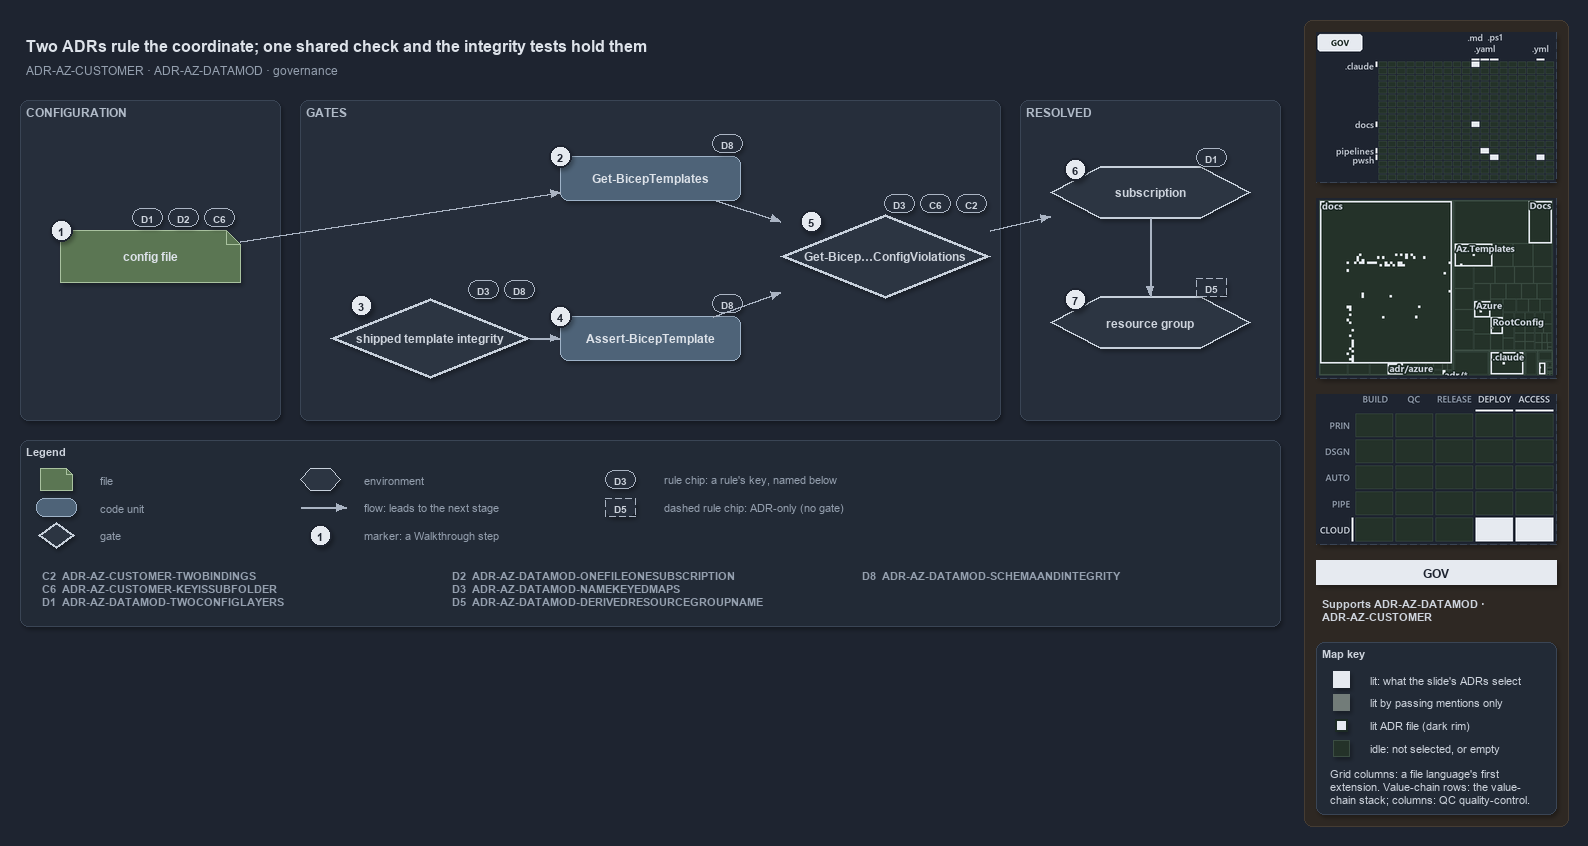

The diagram above was exported from draw.io. Its source (the exported page's mxGraphModel, read from the mxfile embedded in the PNG):
<mxGraphModel dx="1024" dy="768" grid="0" gridSize="10" guides="1" tooltips="1" connect="1" arrows="1" fold="1" page="1" pageScale="1" pageWidth="1572" pageHeight="660" background="#1E2430" math="0" shadow="1">
  <root>
    <mxCell id="0" />
    <mxCell id="1" parent="0" />
    <mxCell id="sidebar-bg" value="" style="rounded=1;arcSize=2;html=1;fillColor=#2E2823;strokeColor=#453C33;shadow=0;" vertex="1" parent="1">
      <mxGeometry x="1304" y="4" width="264" height="806" as="geometry" />
    </mxCell>
    <mxCell id="title" value="Two ADRs rule the coordinate; one shared check and the integrity tests hold them" style="text;html=1;align=left;verticalAlign=middle;fontSize=16;fontStyle=1;fontColor=#DDE2E9;" vertex="1" parent="1">
      <mxGeometry x="20" y="14" width="1260" height="30" as="geometry" />
    </mxCell>
    <mxCell id="subtitle" value="ADR-AZ-CUSTOMER &amp;#183; ADR-AZ-DATAMOD &amp;#183; governance" style="text;html=1;align=left;verticalAlign=middle;fontSize=12;fontColor=#949FAE;" vertex="1" parent="1">
      <mxGeometry x="20" y="44" width="1240" height="20" as="geometry" />
    </mxCell>
    <mxCell id="band-config" value="CONFIGURATION" style="rounded=1;html=1;arcSize=3;fillColor=#262E3B;strokeColor=#3A4555;verticalAlign=top;align=left;spacingLeft=8;fontStyle=1;fontSize=12;fontColor=#B0BAC7;" vertex="1" parent="1">
      <mxGeometry x="20" y="84" width="260" height="320" as="geometry" />
    </mxCell>
    <mxCell id="band-gates" value="GATES" style="rounded=1;html=1;arcSize=3;fillColor=#262E3B;strokeColor=#3A4555;verticalAlign=top;align=left;spacingLeft=8;fontStyle=1;fontSize=12;fontColor=#B0BAC7;" vertex="1" parent="1">
      <mxGeometry x="300" y="84" width="700" height="320" as="geometry" />
    </mxCell>
    <mxCell id="band-resolved" value="RESOLVED" style="rounded=1;html=1;arcSize=3;fillColor=#262E3B;strokeColor=#3A4555;verticalAlign=top;align=left;spacingLeft=8;fontStyle=1;fontSize=12;fontColor=#B0BAC7;" vertex="1" parent="1">
      <mxGeometry x="1020" y="84" width="260" height="320" as="geometry" />
    </mxCell>
    <mxCell id="f-config" value="&lt;b&gt;config file&lt;/b&gt;" style="shape=note;size=14;whiteSpace=wrap;html=1;fillColor=#5B7653;strokeColor=#A9C29F;fontColor=#DDE2E9;fontSize=12;" vertex="1" parent="1">
      <mxGeometry x="60" y="214" width="180" height="52" as="geometry" />
    </mxCell>
    <mxCell id="c-gbt" value="&lt;b&gt;Get-BicepTemplates&lt;/b&gt;" style="rounded=1;whiteSpace=wrap;html=1;arcSize=20;fillColor=#4E6378;strokeColor=#9FB3C8;fontColor=#DDE2E9;fontSize=12;" vertex="1" parent="1">
      <mxGeometry x="560" y="140" width="180" height="44" as="geometry" />
    </mxCell>
    <mxCell id="g-integrity" value="&lt;b&gt;shipped template integrity&lt;/b&gt;" style="rhombus;whiteSpace=wrap;html=1;fillColor=#2C3542;strokeColor=#C7D0DB;strokeWidth=3;fontColor=#CDD3DC;fontSize=12;" vertex="1" parent="1">
      <mxGeometry x="330" y="282" width="200" height="80" as="geometry" />
    </mxCell>
    <mxCell id="c-abt" value="&lt;b&gt;Assert-BicepTemplate&lt;/b&gt;" style="rounded=1;whiteSpace=wrap;html=1;arcSize=20;fillColor=#4E6378;strokeColor=#9FB3C8;fontColor=#DDE2E9;fontSize=12;" vertex="1" parent="1">
      <mxGeometry x="560" y="300" width="180" height="44" as="geometry" />
    </mxCell>
    <mxCell id="g-check" value="&lt;b&gt;Get-Bicep…ConfigViolations&lt;/b&gt;" style="rhombus;whiteSpace=wrap;html=1;fillColor=#2C3542;strokeColor=#C7D0DB;strokeWidth=3;fontColor=#CDD3DC;fontSize=12;" vertex="1" parent="1">
      <mxGeometry x="780" y="198" width="210" height="84" as="geometry" />
    </mxCell>
    <mxCell id="e-sub" value="&lt;b&gt;subscription&lt;/b&gt;" style="shape=hexagon;perimeter=hexagonPerimeter2;whiteSpace=wrap;html=1;fillColor=#2C3542;strokeColor=#C7D0DB;strokeWidth=2;fontColor=#CDD3DC;fontSize=12;" vertex="1" parent="1">
      <mxGeometry x="1050" y="150" width="200" height="52" as="geometry" />
    </mxCell>
    <mxCell id="e-rg" value="&lt;b&gt;resource group&lt;/b&gt;" style="shape=hexagon;perimeter=hexagonPerimeter2;whiteSpace=wrap;html=1;fillColor=#2C3542;strokeColor=#C7D0DB;strokeWidth=2;fontColor=#CDD3DC;fontSize=12;" vertex="1" parent="1">
      <mxGeometry x="1050" y="280" width="200" height="52" as="geometry" />
    </mxCell>
    <mxCell id="e-config-gbt" value="" style="edgeStyle=orthogonalEdgeStyle;rounded=1;html=1;fontSize=10;fontColor=#CDD3DC;endArrow=block;strokeColor=#AAB4C3;shadow=0;" edge="1" parent="1" source="f-config" target="c-gbt">
      <mxGeometry relative="1" as="geometry" />
    </mxCell>
    <mxCell id="e-integrity-abt" value="" style="edgeStyle=orthogonalEdgeStyle;rounded=1;html=1;fontSize=10;fontColor=#CDD3DC;endArrow=block;strokeColor=#AAB4C3;shadow=0;" edge="1" parent="1" source="g-integrity" target="c-abt">
      <mxGeometry relative="1" as="geometry" />
    </mxCell>
    <mxCell id="e-gbt-check" value="" style="edgeStyle=orthogonalEdgeStyle;rounded=1;html=1;fontSize=10;fontColor=#CDD3DC;endArrow=block;strokeColor=#AAB4C3;shadow=0;" edge="1" parent="1" source="c-gbt" target="g-check">
      <mxGeometry relative="1" as="geometry" />
    </mxCell>
    <mxCell id="e-abt-check" value="" style="edgeStyle=orthogonalEdgeStyle;rounded=1;html=1;fontSize=10;fontColor=#CDD3DC;endArrow=block;strokeColor=#AAB4C3;shadow=0;" edge="1" parent="1" source="c-abt" target="g-check">
      <mxGeometry relative="1" as="geometry" />
    </mxCell>
    <mxCell id="e-check-sub" value="" style="edgeStyle=orthogonalEdgeStyle;rounded=1;html=1;fontSize=10;fontColor=#CDD3DC;endArrow=block;strokeColor=#AAB4C3;shadow=0;" edge="1" parent="1" source="g-check" target="e-sub">
      <mxGeometry relative="1" as="geometry" />
    </mxCell>
    <mxCell id="e-sub-rg" value="" style="edgeStyle=orthogonalEdgeStyle;rounded=1;html=1;fontSize=10;fontColor=#CDD3DC;endArrow=block;strokeColor=#AAB4C3;shadow=0;" edge="1" parent="1" source="e-sub" target="e-rg">
      <mxGeometry relative="1" as="geometry" />
    </mxCell>
    <mxCell id="mark-1" value="1" style="ellipse;html=1;fillColor=#E6EAF0;strokeColor=#1E2430;strokeWidth=2;fontColor=#1E2430;fontStyle=1;fontSize=11;" vertex="1" parent="1">
      <mxGeometry x="50" y="203" width="22" height="22" as="geometry" />
    </mxCell>
    <mxCell id="mark-2" value="2" style="ellipse;html=1;fillColor=#E6EAF0;strokeColor=#1E2430;strokeWidth=2;fontColor=#1E2430;fontStyle=1;fontSize=11;" vertex="1" parent="1">
      <mxGeometry x="549" y="129" width="22" height="22" as="geometry" />
    </mxCell>
    <mxCell id="mark-3" value="3" style="ellipse;html=1;fillColor=#E6EAF0;strokeColor=#1E2430;strokeWidth=2;fontColor=#1E2430;fontStyle=1;fontSize=11;" vertex="1" parent="1">
      <mxGeometry x="350" y="278" width="22" height="22" as="geometry" />
    </mxCell>
    <mxCell id="mark-4" value="4" style="ellipse;html=1;fillColor=#E6EAF0;strokeColor=#1E2430;strokeWidth=2;fontColor=#1E2430;fontStyle=1;fontSize=11;" vertex="1" parent="1">
      <mxGeometry x="549" y="289" width="22" height="22" as="geometry" />
    </mxCell>
    <mxCell id="mark-5" value="5" style="ellipse;html=1;fillColor=#E6EAF0;strokeColor=#1E2430;strokeWidth=2;fontColor=#1E2430;fontStyle=1;fontSize=11;" vertex="1" parent="1">
      <mxGeometry x="800" y="194" width="22" height="22" as="geometry" />
    </mxCell>
    <mxCell id="mark-6" value="6" style="ellipse;html=1;fillColor=#E6EAF0;strokeColor=#1E2430;strokeWidth=2;fontColor=#1E2430;fontStyle=1;fontSize=11;" vertex="1" parent="1">
      <mxGeometry x="1064" y="142" width="22" height="22" as="geometry" />
    </mxCell>
    <mxCell id="mark-7" value="7" style="ellipse;html=1;fillColor=#E6EAF0;strokeColor=#1E2430;strokeWidth=2;fontColor=#1E2430;fontStyle=1;fontSize=11;" vertex="1" parent="1">
      <mxGeometry x="1064" y="272" width="22" height="22" as="geometry" />
    </mxCell>
    <mxCell id="chip-config-d1" value="D1" style="rounded=1;arcSize=50;whiteSpace=wrap;html=1;fillColor=#262E3B;strokeColor=#AAB4C3;fontColor=#CDD3DC;fontStyle=1;fontSize=10.5;" vertex="1" parent="1">
      <mxGeometry x="132" y="192" width="30" height="18" as="geometry" />
    </mxCell>
    <mxCell id="chip-config-d2" value="D2" style="rounded=1;arcSize=50;whiteSpace=wrap;html=1;fillColor=#262E3B;strokeColor=#AAB4C3;fontColor=#CDD3DC;fontStyle=1;fontSize=10.5;" vertex="1" parent="1">
      <mxGeometry x="168" y="192" width="30" height="18" as="geometry" />
    </mxCell>
    <mxCell id="chip-config-c6" value="C6" style="rounded=1;arcSize=50;whiteSpace=wrap;html=1;fillColor=#262E3B;strokeColor=#AAB4C3;fontColor=#CDD3DC;fontStyle=1;fontSize=10.5;" vertex="1" parent="1">
      <mxGeometry x="204" y="192" width="30" height="18" as="geometry" />
    </mxCell>
    <mxCell id="chip-gbt-d8" value="D8" style="rounded=1;arcSize=50;whiteSpace=wrap;html=1;fillColor=#262E3B;strokeColor=#AAB4C3;fontColor=#CDD3DC;fontStyle=1;fontSize=10.5;" vertex="1" parent="1">
      <mxGeometry x="712" y="118" width="30" height="18" as="geometry" />
    </mxCell>
    <mxCell id="chip-abt-d8" value="D8" style="rounded=1;arcSize=50;whiteSpace=wrap;html=1;fillColor=#262E3B;strokeColor=#AAB4C3;fontColor=#CDD3DC;fontStyle=1;fontSize=10.5;" vertex="1" parent="1">
      <mxGeometry x="712" y="278" width="30" height="18" as="geometry" />
    </mxCell>
    <mxCell id="chip-integrity-d3" value="D3" style="rounded=1;arcSize=50;whiteSpace=wrap;html=1;fillColor=#262E3B;strokeColor=#AAB4C3;fontColor=#CDD3DC;fontStyle=1;fontSize=10.5;" vertex="1" parent="1">
      <mxGeometry x="468" y="264" width="30" height="18" as="geometry" />
    </mxCell>
    <mxCell id="chip-integrity-d8" value="D8" style="rounded=1;arcSize=50;whiteSpace=wrap;html=1;fillColor=#262E3B;strokeColor=#AAB4C3;fontColor=#CDD3DC;fontStyle=1;fontSize=10.5;" vertex="1" parent="1">
      <mxGeometry x="504" y="264" width="30" height="18" as="geometry" />
    </mxCell>
    <mxCell id="chip-check-d3" value="D3" style="rounded=1;arcSize=50;whiteSpace=wrap;html=1;fillColor=#262E3B;strokeColor=#AAB4C3;fontColor=#CDD3DC;fontStyle=1;fontSize=10.5;" vertex="1" parent="1">
      <mxGeometry x="884" y="178" width="30" height="18" as="geometry" />
    </mxCell>
    <mxCell id="chip-check-c6" value="C6" style="rounded=1;arcSize=50;whiteSpace=wrap;html=1;fillColor=#262E3B;strokeColor=#AAB4C3;fontColor=#CDD3DC;fontStyle=1;fontSize=10.5;" vertex="1" parent="1">
      <mxGeometry x="920" y="178" width="30" height="18" as="geometry" />
    </mxCell>
    <mxCell id="chip-check-c2" value="C2" style="rounded=1;arcSize=50;whiteSpace=wrap;html=1;fillColor=#262E3B;strokeColor=#AAB4C3;fontColor=#CDD3DC;fontStyle=1;fontSize=10.5;" vertex="1" parent="1">
      <mxGeometry x="956" y="178" width="30" height="18" as="geometry" />
    </mxCell>
    <mxCell id="chip-sub-d1" value="D1" style="rounded=1;arcSize=50;whiteSpace=wrap;html=1;fillColor=#262E3B;strokeColor=#AAB4C3;fontColor=#CDD3DC;fontStyle=1;fontSize=10.5;" vertex="1" parent="1">
      <mxGeometry x="1196" y="132" width="30" height="18" as="geometry" />
    </mxCell>
    <mxCell id="chip-rg-d5" value="D5" style="rounded=1;arcSize=50;whiteSpace=wrap;html=1;fillColor=#262E3B;strokeColor=#AAB4C3;fontColor=#CDD3DC;fontStyle=1;fontSize=10.5;dashed=1;" vertex="1" parent="1">
      <mxGeometry x="1196" y="262" width="30" height="18" as="geometry" />
    </mxCell>
    <mxCell id="legend" value="&lt;b&gt;Legend&lt;/b&gt;" style="rounded=1;whiteSpace=wrap;html=1;arcSize=6;fillColor=#222A36;strokeColor=#3A4555;align=left;verticalAlign=top;spacing=8;fontSize=11;fontColor=#CDD3DC;" vertex="1" parent="1">
      <mxGeometry x="20" y="424" width="1260" height="186" as="geometry" />
      <mxCell id="lg-key-0" value="&lt;b&gt;C2&lt;/b&gt;&amp;#160;&amp;#160;ADR-AZ-CUSTOMER-TWOBINDINGS&lt;br&gt;&lt;b&gt;C6&lt;/b&gt;&amp;#160;&amp;#160;ADR-AZ-CUSTOMER-KEYISSUBFOLDER&lt;br&gt;&lt;b&gt;D1&lt;/b&gt;&amp;#160;&amp;#160;ADR-AZ-DATAMOD-TWOCONFIGLAYERS" style="text;html=1;align=left;verticalAlign=top;fontSize=11;fontColor=#949FAE;" vertex="1" parent="1">
        <mxGeometry x="36" y="548" width="400" height="52" as="geometry" />
      </mxCell>
      <mxCell id="lg-key-1" value="&lt;b&gt;D2&lt;/b&gt;&amp;#160;&amp;#160;ADR-AZ-DATAMOD-ONEFILEONESUBSCRIPTION&lt;br&gt;&lt;b&gt;D3&lt;/b&gt;&amp;#160;&amp;#160;ADR-AZ-DATAMOD-NAMEKEYEDMAPS&lt;br&gt;&lt;b&gt;D5&lt;/b&gt;&amp;#160;&amp;#160;ADR-AZ-DATAMOD-DERIVEDRESOURCEGROUPNAME" style="text;html=1;align=left;verticalAlign=top;fontSize=11;fontColor=#949FAE;" vertex="1" parent="1">
        <mxGeometry x="446" y="548" width="400" height="52" as="geometry" />
      </mxCell>
      <mxCell id="lg-key-2" value="&lt;b&gt;D8&lt;/b&gt;&amp;#160;&amp;#160;ADR-AZ-DATAMOD-SCHEMAANDINTEGRITY" style="text;html=1;align=left;verticalAlign=top;fontSize=11;fontColor=#949FAE;" vertex="1" parent="1">
        <mxGeometry x="856" y="548" width="400" height="52" as="geometry" />
      </mxCell>
    </mxCell>
    <mxCell id="lg-0-0" value="" style="shape=note;size=6;html=1;fillColor=#5B7653;strokeColor=#A9C29F;" vertex="1" parent="1">
      <mxGeometry x="40" y="452" width="32" height="22" as="geometry" />
    </mxCell>
    <mxCell id="lg-0-0-t" value="file" style="text;html=1;align=left;verticalAlign=middle;fontSize=11;fontColor=#949FAE;" vertex="1" parent="1">
      <mxGeometry x="94" y="453" width="200" height="20" as="geometry" />
    </mxCell>
    <mxCell id="lg-0-1" value="" style="rounded=1;html=1;arcSize=20;fillColor=#4E6378;strokeColor=#9FB3C8;" vertex="1" parent="1">
      <mxGeometry x="36" y="482" width="40" height="18" as="geometry" />
    </mxCell>
    <mxCell id="lg-0-1-t" value="code unit" style="text;html=1;align=left;verticalAlign=middle;fontSize=11;fontColor=#949FAE;" vertex="1" parent="1">
      <mxGeometry x="94" y="481" width="200" height="20" as="geometry" />
    </mxCell>
    <mxCell id="lg-0-2" value="" style="rhombus;html=1;fillColor=#2C3542;strokeColor=#C7D0DB;strokeWidth=2;fontColor=#CDD3DC;" vertex="1" parent="1">
      <mxGeometry x="38" y="506" width="36" height="26" as="geometry" />
    </mxCell>
    <mxCell id="lg-0-2-t" value="gate" style="text;html=1;align=left;verticalAlign=middle;fontSize=11;fontColor=#949FAE;" vertex="1" parent="1">
      <mxGeometry x="94" y="509" width="200" height="20" as="geometry" />
    </mxCell>
    <mxCell id="lg-1-0" value="" style="shape=hexagon;perimeter=hexagonPerimeter2;html=1;fillColor=#2C3542;strokeColor=#C7D0DB;fontColor=#CDD3DC;" vertex="1" parent="1">
      <mxGeometry x="300" y="452" width="40" height="22" as="geometry" />
    </mxCell>
    <mxCell id="lg-1-0-t" value="environment" style="text;html=1;align=left;verticalAlign=middle;fontSize=11;fontColor=#949FAE;" vertex="1" parent="1">
      <mxGeometry x="358" y="453" width="220" height="20" as="geometry" />
    </mxCell>
    <mxCell id="lg-1-1-a" value="" style="text;html=1;strokeColor=none;fillColor=none;" vertex="1" parent="1">
      <mxGeometry x="300" y="491" width="1" height="1" as="geometry" />
    </mxCell>
    <mxCell id="lg-1-1-b" value="" style="text;html=1;strokeColor=none;fillColor=none;" vertex="1" parent="1">
      <mxGeometry x="346" y="491" width="1" height="1" as="geometry" />
    </mxCell>
    <mxCell id="lg-1-1" value="" style="edgeStyle=orthogonalEdgeStyle;rounded=1;html=1;fontSize=10;fontColor=#CDD3DC;endArrow=block;strokeColor=#AAB4C3;shadow=0;" edge="1" parent="1" source="lg-1-1-a" target="lg-1-1-b">
      <mxGeometry relative="1" as="geometry" />
    </mxCell>
    <mxCell id="lg-1-1-t" value="flow: leads to the next stage" style="text;html=1;align=left;verticalAlign=middle;fontSize=11;fontColor=#949FAE;" vertex="1" parent="1">
      <mxGeometry x="358" y="481" width="220" height="20" as="geometry" />
    </mxCell>
    <mxCell id="lg-1-2" value="1" style="ellipse;html=1;fillColor=#E6EAF0;strokeColor=#1E2430;strokeWidth=2;fontColor=#1E2430;fontStyle=1;fontSize=11;" vertex="1" parent="1">
      <mxGeometry x="309" y="508" width="22" height="22" as="geometry" />
    </mxCell>
    <mxCell id="lg-1-2-t" value="marker: a Walkthrough step" style="text;html=1;align=left;verticalAlign=middle;fontSize=11;fontColor=#949FAE;" vertex="1" parent="1">
      <mxGeometry x="358" y="509" width="220" height="20" as="geometry" />
    </mxCell>
    <mxCell id="lg-2-0" value="D3" style="rounded=1;arcSize=50;whiteSpace=wrap;html=1;fillColor=#262E3B;strokeColor=#AAB4C3;fontColor=#CDD3DC;fontStyle=1;fontSize=10.5;" vertex="1" parent="1">
      <mxGeometry x="605" y="454" width="30" height="18" as="geometry" />
    </mxCell>
    <mxCell id="lg-2-0-t" value="rule chip: a rule's key, named below" style="text;html=1;align=left;verticalAlign=middle;fontSize=11;fontColor=#949FAE;" vertex="1" parent="1">
      <mxGeometry x="658" y="453" width="500" height="20" as="geometry" />
    </mxCell>
    <mxCell id="lg-2-1" value="D5" style="rounded=1;arcSize=50;whiteSpace=wrap;html=1;fillColor=#262E3B;strokeColor=#AAB4C3;fontColor=#CDD3DC;fontStyle=1;fontSize=10.5;dashed=1;" vertex="1" parent="1">
      <mxGeometry x="605" y="482" width="30" height="18" as="geometry" />
    </mxCell>
    <mxCell id="lg-2-1-t" value="dashed rule chip: ADR-only (no gate)" style="text;html=1;align=left;verticalAlign=middle;fontSize=11;fontColor=#949FAE;" vertex="1" parent="1">
      <mxGeometry x="658" y="481" width="500" height="20" as="geometry" />
    </mxCell>
    <mxCell id="minimap-grid" value="" style="shape=image;imageAspect=0;rounded=1;arcSize=4;whiteSpace=wrap;html=1;fillColor=#262E3B;strokeColor=#3A4555;dashed=1;fontColor=#949FAE;fontSize=11;image=data:image/png,(base64 omitted: 10912 chars);" vertex="1" parent="1">
      <mxGeometry x="1316" y="16" width="240" height="150" as="geometry" />
    </mxCell>
    <mxCell id="minimap-tree" value="" style="shape=image;imageAspect=0;rounded=1;arcSize=4;whiteSpace=wrap;html=1;fillColor=#262E3B;strokeColor=#3A4555;dashed=1;fontColor=#949FAE;fontSize=11;image=data:image/png,(base64 omitted: 20500 chars);" vertex="1" parent="1">
      <mxGeometry x="1316" y="182" width="240" height="180" as="geometry" />
    </mxCell>
    <mxCell id="minimap-chain" value="" style="shape=image;imageAspect=0;rounded=1;arcSize=4;whiteSpace=wrap;html=1;fillColor=#262E3B;strokeColor=#3A4555;dashed=1;fontColor=#949FAE;fontSize=11;image=data:image/png,(base64 omitted: 13548 chars);" vertex="1" parent="1">
      <mxGeometry x="1316" y="378" width="240" height="150" as="geometry" />
    </mxCell>
    <mxCell id="lens-badge" value="GOV" style="rounded=0;whiteSpace=wrap;html=1;align=center;verticalAlign=middle;fontSize=12;fontStyle=1;fontColor=#1E2430;fillColor=#E6EAF0;strokeColor=none;" vertex="1" parent="1">
      <mxGeometry x="1316" y="544" width="240" height="24" as="geometry" />
    </mxCell>
    <mxCell id="supports" value="&lt;b&gt;Supports&lt;/b&gt; ADR-AZ-DATAMOD &amp;#183;&lt;br&gt;ADR-AZ-CUSTOMER" style="text;html=1;whiteSpace=wrap;align=left;verticalAlign=top;fontSize=11;fontColor=#CDD3DC;" vertex="1" parent="1">
      <mxGeometry x="1316" y="576" width="240" height="38" as="geometry" />
    </mxCell>
    <mxCell id="mapkey" value="&lt;b&gt;Map key&lt;/b&gt;" style="rounded=1;arcSize=6;whiteSpace=wrap;html=1;align=left;verticalAlign=top;fontSize=11;fontColor=#CDD3DC;fillColor=#222A36;strokeColor=#3A4555;spacingLeft=8;spacingTop=2;" vertex="1" parent="1">
      <mxGeometry x="1316" y="626" width="240" height="172" as="geometry" />
    </mxCell>
    <mxCell id="mapkey-lit" value="" style="rounded=0;html=1;fillColor=#E6EAF0;strokeColor=#E6EAF0;" vertex="1" parent="1">
      <mxGeometry x="1333.0" y="655.0" width="16" height="16" as="geometry" />
    </mxCell>
    <mxCell id="mapkey-lit-text" value="lit: what the slide's ADRs select" style="text;html=1;align=left;verticalAlign=middle;fontSize=11;fontColor=#CDD3DC;" vertex="1" parent="1">
      <mxGeometry x="1364" y="653" width="184" height="20" as="geometry" />
    </mxCell>
    <mxCell id="mapkey-touched" value="" style="rounded=0;html=1;fillColor=#727C79;strokeColor=#727C79;" vertex="1" parent="1">
      <mxGeometry x="1333.0" y="678.0" width="16" height="16" as="geometry" />
    </mxCell>
    <mxCell id="mapkey-touched-text" value="lit by passing mentions only" style="text;html=1;align=left;verticalAlign=middle;fontSize=11;fontColor=#CDD3DC;" vertex="1" parent="1">
      <mxGeometry x="1364" y="676" width="184" height="20" as="geometry" />
    </mxCell>
    <mxCell id="mapkey-adr" value="" style="rounded=0;html=1;fillColor=#E6EAF0;strokeColor=#1C2A24;strokeWidth=2;" vertex="1" parent="1">
      <mxGeometry x="1335.0" y="703.0" width="12" height="12" as="geometry" />
    </mxCell>
    <mxCell id="mapkey-adr-text" value="lit ADR file (dark rim)" style="text;html=1;align=left;verticalAlign=middle;fontSize=11;fontColor=#CDD3DC;" vertex="1" parent="1">
      <mxGeometry x="1364" y="699" width="184" height="20" as="geometry" />
    </mxCell>
    <mxCell id="mapkey-idle" value="" style="rounded=0;html=1;fillColor=#243229;strokeColor=#3B4D43;" vertex="1" parent="1">
      <mxGeometry x="1333.0" y="724.0" width="16" height="16" as="geometry" />
    </mxCell>
    <mxCell id="mapkey-idle-text" value="idle: not selected, or empty" style="text;html=1;align=left;verticalAlign=middle;fontSize=11;fontColor=#CDD3DC;" vertex="1" parent="1">
      <mxGeometry x="1364" y="722" width="184" height="20" as="geometry" />
    </mxCell>
    <mxCell id="mapkey-codes" value="Grid columns: a file language's first&lt;br&gt;extension. Value-chain rows: the value-&lt;br&gt;chain stack; columns: QC quality-control." style="text;html=1;align=left;verticalAlign=top;whiteSpace=wrap;fontSize=11;fontColor=#CDD3DC;" vertex="1" parent="1">
      <mxGeometry x="1324" y="746" width="224" height="46" as="geometry" />
    </mxCell>
  </root>
</mxGraphModel>